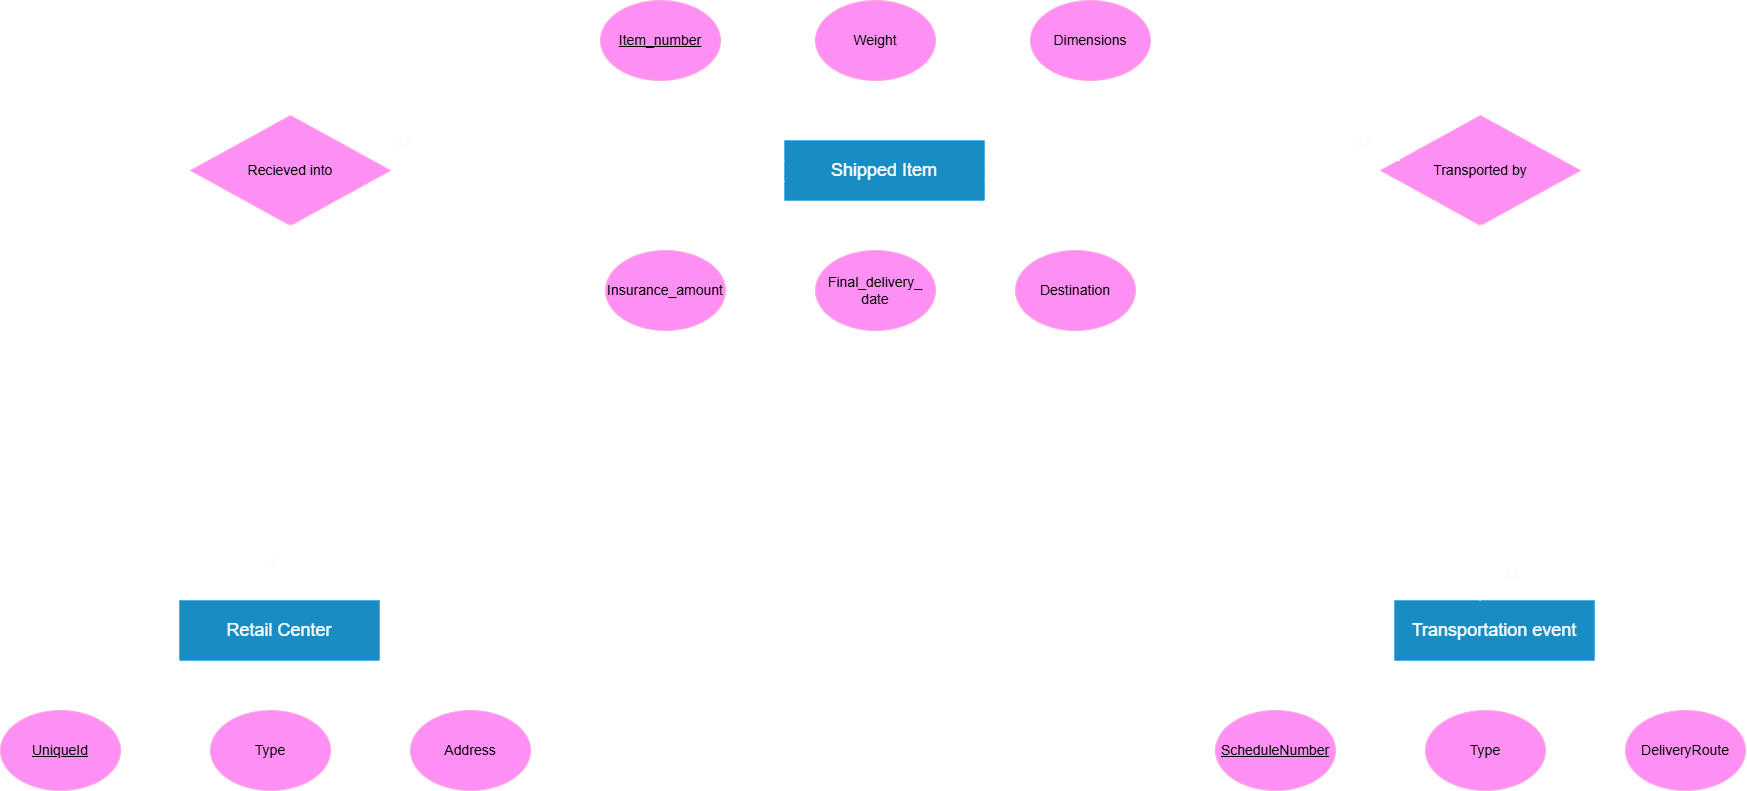

The diagram above was exported from draw.io. Its source (the exported page's mxGraphModel, read from the mxfile embedded in the PNG):
<mxGraphModel dx="5124" dy="1757" grid="1" gridSize="10" guides="1" tooltips="1" connect="1" arrows="1" fold="1" page="1" pageScale="1" pageWidth="827" pageHeight="1169" background="light-dark(#FFFFFF,transparent)" math="0" shadow="0">
  <root>
    <mxCell id="0" />
    <mxCell id="1" parent="0" />
    <mxCell id="2" value="" style="rounded=0;whiteSpace=wrap;html=1;fillColor=#1ba1e2;fontColor=#ffffff;strokeColor=#006EAF;" vertex="1" parent="1">
      <mxGeometry x="2104" y="480" width="200" height="60" as="geometry" />
    </mxCell>
    <mxCell id="3" value="" style="ellipse;whiteSpace=wrap;html=1;fillColor=#d80073;fontColor=#ffffff;strokeColor=#A50040;" vertex="1" parent="1">
      <mxGeometry x="1920" y="340" width="120" height="80" as="geometry" />
    </mxCell>
    <mxCell id="4" value="" style="ellipse;whiteSpace=wrap;html=1;fillColor=#d80073;fontColor=#ffffff;strokeColor=#A50040;" vertex="1" parent="1">
      <mxGeometry x="2135" y="340" width="120" height="80" as="geometry" />
    </mxCell>
    <mxCell id="5" value="" style="ellipse;whiteSpace=wrap;html=1;fillColor=#d80073;fontColor=#ffffff;strokeColor=#A50040;" vertex="1" parent="1">
      <mxGeometry x="2350" y="340" width="120" height="80" as="geometry" />
    </mxCell>
    <mxCell id="6" value="" style="ellipse;whiteSpace=wrap;html=1;fillColor=#d80073;fontColor=#ffffff;strokeColor=#A50040;" vertex="1" parent="1">
      <mxGeometry x="1925" y="590" width="120" height="80" as="geometry" />
    </mxCell>
    <mxCell id="7" value="" style="ellipse;whiteSpace=wrap;html=1;fillColor=#d80073;fontColor=#ffffff;strokeColor=#A50040;" vertex="1" parent="1">
      <mxGeometry x="2135" y="590" width="120" height="80" as="geometry" />
    </mxCell>
    <mxCell id="8" value="" style="ellipse;whiteSpace=wrap;html=1;fillColor=#d80073;fontColor=#ffffff;strokeColor=#A50040;" vertex="1" parent="1">
      <mxGeometry x="2335" y="590" width="120" height="80" as="geometry" />
    </mxCell>
    <mxCell id="9" value="" style="endArrow=none;html=1;rounded=0;exitX=0.481;exitY=-0.017;exitDx=0;exitDy=0;entryX=0.547;entryY=1.038;entryDx=0;entryDy=0;entryPerimeter=0;exitPerimeter=0;" edge="1" source="2" target="4" parent="1">
      <mxGeometry width="50" height="50" relative="1" as="geometry">
        <mxPoint x="2180" y="410" as="sourcePoint" />
        <mxPoint x="2230" y="360" as="targetPoint" />
      </mxGeometry>
    </mxCell>
    <mxCell id="10" value="" style="endArrow=none;html=1;rounded=0;exitX=1;exitY=0;exitDx=0;exitDy=0;" edge="1" source="2" target="5" parent="1">
      <mxGeometry width="50" height="50" relative="1" as="geometry">
        <mxPoint x="2280" y="496" as="sourcePoint" />
        <mxPoint x="2281" y="440" as="targetPoint" />
      </mxGeometry>
    </mxCell>
    <mxCell id="11" value="" style="endArrow=none;html=1;rounded=0;entryX=0.428;entryY=1.012;entryDx=0;entryDy=0;entryPerimeter=0;" edge="1" target="2" parent="1">
      <mxGeometry width="50" height="50" relative="1" as="geometry">
        <mxPoint x="2190" y="590" as="sourcePoint" />
        <mxPoint x="2190" y="550" as="targetPoint" />
      </mxGeometry>
    </mxCell>
    <mxCell id="12" value="" style="endArrow=none;html=1;rounded=0;exitX=1;exitY=1;exitDx=0;exitDy=0;" edge="1" source="2" target="8" parent="1">
      <mxGeometry width="50" height="50" relative="1" as="geometry">
        <mxPoint x="2294" y="627" as="sourcePoint" />
        <mxPoint x="2365" y="560" as="targetPoint" />
      </mxGeometry>
    </mxCell>
    <mxCell id="13" value="" style="endArrow=none;html=1;rounded=0;exitX=0;exitY=0;exitDx=0;exitDy=0;entryX=0.547;entryY=1.038;entryDx=0;entryDy=0;entryPerimeter=0;" edge="1" source="2" parent="1">
      <mxGeometry width="50" height="50" relative="1" as="geometry">
        <mxPoint x="2020" y="466" as="sourcePoint" />
        <mxPoint x="2021" y="410" as="targetPoint" />
      </mxGeometry>
    </mxCell>
    <mxCell id="14" value="" style="endArrow=none;html=1;rounded=0;exitX=0;exitY=1;exitDx=0;exitDy=0;" edge="1" source="2" target="6" parent="1">
      <mxGeometry width="50" height="50" relative="1" as="geometry">
        <mxPoint x="2184" y="527" as="sourcePoint" />
        <mxPoint x="2255" y="460" as="targetPoint" />
      </mxGeometry>
    </mxCell>
    <mxCell id="15" value="&lt;font style=&quot;font-size: 18px;&quot;&gt;Shipped Item&lt;/font&gt;" style="text;html=1;align=center;verticalAlign=middle;whiteSpace=wrap;rounded=0;" vertex="1" parent="1">
      <mxGeometry x="2114" y="480" width="180" height="60" as="geometry" />
    </mxCell>
    <mxCell id="16" value="&lt;font style=&quot;font-size: 14px; color: light-dark(rgb(0, 0, 0), rgb(0, 0, 0));&quot;&gt;&lt;u style=&quot;&quot;&gt;Item_number&lt;/u&gt;&lt;/font&gt;" style="text;html=1;align=center;verticalAlign=middle;whiteSpace=wrap;rounded=0;" vertex="1" parent="1">
      <mxGeometry x="1920" y="360" width="120" height="40" as="geometry" />
    </mxCell>
    <mxCell id="17" value="&lt;font style=&quot;font-size: 14px; color: light-dark(rgb(0, 0, 0), rgb(0, 0, 0));&quot;&gt;&lt;span style=&quot;&quot;&gt;Weight&lt;/span&gt;&lt;/font&gt;" style="text;html=1;align=center;verticalAlign=middle;whiteSpace=wrap;rounded=0;fontStyle=0" vertex="1" parent="1">
      <mxGeometry x="2135" y="360" width="120" height="40" as="geometry" />
    </mxCell>
    <mxCell id="18" value="&lt;font style=&quot;font-size: 14px; color: light-dark(rgb(0, 0, 0), rgb(0, 0, 0));&quot;&gt;&lt;span style=&quot;&quot;&gt;Dimensions&lt;/span&gt;&lt;/font&gt;" style="text;html=1;align=center;verticalAlign=middle;whiteSpace=wrap;rounded=0;fontStyle=0" vertex="1" parent="1">
      <mxGeometry x="2350" y="360" width="120" height="40" as="geometry" />
    </mxCell>
    <mxCell id="19" value="&lt;font style=&quot;font-size: 14px; color: light-dark(rgb(0, 0, 0), rgb(0, 0, 0));&quot;&gt;&lt;span style=&quot;&quot;&gt;Destination&lt;/span&gt;&lt;/font&gt;" style="text;html=1;align=center;verticalAlign=middle;whiteSpace=wrap;rounded=0;fontStyle=0" vertex="1" parent="1">
      <mxGeometry x="2335" y="610" width="120" height="40" as="geometry" />
    </mxCell>
    <mxCell id="20" value="&lt;font style=&quot;font-size: 14px; color: light-dark(rgb(0, 0, 0), rgb(0, 0, 0));&quot;&gt;&lt;span style=&quot;&quot;&gt;Final_delivery_&lt;/span&gt;&lt;/font&gt;&lt;div&gt;&lt;font style=&quot;font-size: 14px; color: light-dark(rgb(0, 0, 0), rgb(0, 0, 0));&quot;&gt;&lt;span style=&quot;&quot;&gt;date&lt;/span&gt;&lt;/font&gt;&lt;/div&gt;" style="text;html=1;align=center;verticalAlign=middle;whiteSpace=wrap;rounded=0;fontStyle=0" vertex="1" parent="1">
      <mxGeometry x="2135" y="610" width="120" height="40" as="geometry" />
    </mxCell>
    <mxCell id="21" value="&lt;font style=&quot;font-size: 14px; color: light-dark(rgb(0, 0, 0), rgb(0, 0, 0));&quot;&gt;&lt;span style=&quot;&quot;&gt;Insurance_amount&lt;/span&gt;&lt;/font&gt;" style="text;html=1;align=center;verticalAlign=middle;whiteSpace=wrap;rounded=0;fontStyle=0" vertex="1" parent="1">
      <mxGeometry x="1925" y="610" width="120" height="40" as="geometry" />
    </mxCell>
    <mxCell id="22" value="" style="rhombus;whiteSpace=wrap;html=1;fillColor=#d80073;fontColor=#ffffff;strokeColor=#A50040;" vertex="1" parent="1">
      <mxGeometry x="2700" y="455" width="200" height="110" as="geometry" />
    </mxCell>
    <mxCell id="23" value="&lt;font&gt;&lt;span style=&quot;font-size: 14px;&quot;&gt;Transported by&lt;/span&gt;&lt;/font&gt;" style="text;html=1;align=center;verticalAlign=middle;whiteSpace=wrap;rounded=0;fontStyle=0;fontColor=light-dark(#000000,#000000);" vertex="1" parent="1">
      <mxGeometry x="2740" y="490" width="120" height="40" as="geometry" />
    </mxCell>
    <mxCell id="24" value="" style="endArrow=none;html=1;rounded=0;entryX=0.098;entryY=0.408;entryDx=0;entryDy=0;entryPerimeter=0;exitX=1.001;exitY=0.323;exitDx=0;exitDy=0;exitPerimeter=0;" edge="1" source="2" target="22" parent="1">
      <mxGeometry width="50" height="50" relative="1" as="geometry">
        <mxPoint x="2310" y="500" as="sourcePoint" />
        <mxPoint x="2430" y="470" as="targetPoint" />
      </mxGeometry>
    </mxCell>
    <mxCell id="25" value="" style="endArrow=none;html=1;rounded=0;entryX=0.098;entryY=0.408;entryDx=0;entryDy=0;entryPerimeter=0;exitX=1.001;exitY=0.323;exitDx=0;exitDy=0;exitPerimeter=0;" edge="1" parent="1">
      <mxGeometry width="50" height="50" relative="1" as="geometry">
        <mxPoint x="2304" y="520" as="sourcePoint" />
        <mxPoint x="2720" y="521" as="targetPoint" />
      </mxGeometry>
    </mxCell>
    <mxCell id="26" value="" style="endArrow=none;html=1;rounded=0;entryX=0.098;entryY=0.408;entryDx=0;entryDy=0;entryPerimeter=0;exitX=1.001;exitY=0.323;exitDx=0;exitDy=0;exitPerimeter=0;" edge="1" parent="1">
      <mxGeometry width="50" height="50" relative="1" as="geometry">
        <mxPoint x="1688" y="499" as="sourcePoint" />
        <mxPoint x="2104" y="500" as="targetPoint" />
      </mxGeometry>
    </mxCell>
    <mxCell id="27" value="" style="endArrow=none;html=1;rounded=0;entryX=0.098;entryY=0.408;entryDx=0;entryDy=0;entryPerimeter=0;exitX=1.001;exitY=0.323;exitDx=0;exitDy=0;exitPerimeter=0;" edge="1" parent="1">
      <mxGeometry width="50" height="50" relative="1" as="geometry">
        <mxPoint x="1688" y="520" as="sourcePoint" />
        <mxPoint x="2104" y="521" as="targetPoint" />
      </mxGeometry>
    </mxCell>
    <mxCell id="28" value="" style="rhombus;whiteSpace=wrap;html=1;fillColor=#d80073;fontColor=#ffffff;strokeColor=#A50040;" vertex="1" parent="1">
      <mxGeometry x="1510" y="455" width="200" height="110" as="geometry" />
    </mxCell>
    <mxCell id="29" value="&lt;font&gt;&lt;span style=&quot;font-size: 14px;&quot;&gt;Recieved into&lt;/span&gt;&lt;/font&gt;" style="text;html=1;align=center;verticalAlign=middle;whiteSpace=wrap;rounded=0;fontStyle=0;fontColor=light-dark(#000000,#000000);" vertex="1" parent="1">
      <mxGeometry x="1550" y="490" width="120" height="40" as="geometry" />
    </mxCell>
    <mxCell id="30" value="&lt;font style=&quot;font-size: 18px;&quot;&gt;M&lt;/font&gt;" style="text;html=1;align=center;verticalAlign=middle;whiteSpace=wrap;rounded=0;labelBorderColor=none;textShadow=1;" vertex="1" parent="1">
      <mxGeometry x="1630" y="450" width="180" height="60" as="geometry" />
    </mxCell>
    <mxCell id="31" value="&lt;font style=&quot;font-size: 18px;&quot;&gt;M&lt;/font&gt;" style="text;html=1;align=center;verticalAlign=middle;whiteSpace=wrap;rounded=0;labelBorderColor=none;textShadow=1;" vertex="1" parent="1">
      <mxGeometry x="2590" y="450" width="180" height="60" as="geometry" />
    </mxCell>
    <mxCell id="32" value="" style="rounded=0;whiteSpace=wrap;html=1;fillColor=#1ba1e2;fontColor=#ffffff;strokeColor=#006EAF;" vertex="1" parent="1">
      <mxGeometry x="1499" y="940" width="200" height="60" as="geometry" />
    </mxCell>
    <mxCell id="33" value="" style="ellipse;whiteSpace=wrap;html=1;fillColor=#d80073;fontColor=#ffffff;strokeColor=#A50040;" vertex="1" parent="1">
      <mxGeometry x="1320" y="1050" width="120" height="80" as="geometry" />
    </mxCell>
    <mxCell id="34" value="" style="ellipse;whiteSpace=wrap;html=1;fillColor=#d80073;fontColor=#ffffff;strokeColor=#A50040;" vertex="1" parent="1">
      <mxGeometry x="1530" y="1050" width="120" height="80" as="geometry" />
    </mxCell>
    <mxCell id="35" value="" style="ellipse;whiteSpace=wrap;html=1;fillColor=#d80073;fontColor=#ffffff;strokeColor=#A50040;" vertex="1" parent="1">
      <mxGeometry x="1730" y="1050" width="120" height="80" as="geometry" />
    </mxCell>
    <mxCell id="36" value="" style="endArrow=none;html=1;rounded=0;entryX=0.428;entryY=1.012;entryDx=0;entryDy=0;entryPerimeter=0;" edge="1" target="32" parent="1">
      <mxGeometry width="50" height="50" relative="1" as="geometry">
        <mxPoint x="1585" y="1050" as="sourcePoint" />
        <mxPoint x="1585" y="1010" as="targetPoint" />
      </mxGeometry>
    </mxCell>
    <mxCell id="37" value="" style="endArrow=none;html=1;rounded=0;exitX=1;exitY=1;exitDx=0;exitDy=0;" edge="1" source="32" target="35" parent="1">
      <mxGeometry width="50" height="50" relative="1" as="geometry">
        <mxPoint x="1689" y="1087" as="sourcePoint" />
        <mxPoint x="1760" y="1020" as="targetPoint" />
      </mxGeometry>
    </mxCell>
    <mxCell id="38" value="" style="endArrow=none;html=1;rounded=0;exitX=0;exitY=1;exitDx=0;exitDy=0;" edge="1" source="32" target="33" parent="1">
      <mxGeometry width="50" height="50" relative="1" as="geometry">
        <mxPoint x="1579" y="987" as="sourcePoint" />
        <mxPoint x="1650" y="920" as="targetPoint" />
      </mxGeometry>
    </mxCell>
    <mxCell id="39" value="&lt;font style=&quot;font-size: 18px;&quot;&gt;Retail Center&lt;/font&gt;" style="text;html=1;align=center;verticalAlign=middle;whiteSpace=wrap;rounded=0;" vertex="1" parent="1">
      <mxGeometry x="1509" y="940" width="180" height="60" as="geometry" />
    </mxCell>
    <mxCell id="40" value="&lt;font style=&quot;font-size: 14px; color: light-dark(rgb(0, 0, 0), rgb(0, 0, 0));&quot;&gt;&lt;span style=&quot;&quot;&gt;Address&lt;/span&gt;&lt;/font&gt;" style="text;html=1;align=center;verticalAlign=middle;whiteSpace=wrap;rounded=0;fontStyle=0" vertex="1" parent="1">
      <mxGeometry x="1730" y="1070" width="120" height="40" as="geometry" />
    </mxCell>
    <mxCell id="41" value="&lt;font&gt;&lt;span style=&quot;font-size: 14px;&quot;&gt;Type&lt;/span&gt;&lt;/font&gt;" style="text;html=1;align=center;verticalAlign=middle;whiteSpace=wrap;rounded=0;fontStyle=0;fontColor=light-dark(#000000,#000000);" vertex="1" parent="1">
      <mxGeometry x="1530" y="1070" width="120" height="40" as="geometry" />
    </mxCell>
    <mxCell id="42" value="&lt;font style=&quot;font-size: 14px; color: light-dark(rgb(0, 0, 0), rgb(0, 0, 0));&quot;&gt;&lt;span style=&quot;&quot;&gt;&lt;u&gt;UniqueId&lt;/u&gt;&lt;/span&gt;&lt;/font&gt;" style="text;html=1;align=center;verticalAlign=middle;whiteSpace=wrap;rounded=0;fontStyle=0" vertex="1" parent="1">
      <mxGeometry x="1320" y="1070" width="120" height="40" as="geometry" />
    </mxCell>
    <mxCell id="43" value="" style="rounded=0;whiteSpace=wrap;html=1;fillColor=#1ba1e2;fontColor=#ffffff;strokeColor=#006EAF;" vertex="1" parent="1">
      <mxGeometry x="2714" y="940" width="200" height="60" as="geometry" />
    </mxCell>
    <mxCell id="44" value="" style="ellipse;whiteSpace=wrap;html=1;fillColor=#d80073;fontColor=#ffffff;strokeColor=#A50040;" vertex="1" parent="1">
      <mxGeometry x="2535" y="1050" width="120" height="80" as="geometry" />
    </mxCell>
    <mxCell id="45" value="" style="ellipse;whiteSpace=wrap;html=1;fillColor=#d80073;fontColor=#ffffff;strokeColor=#A50040;" vertex="1" parent="1">
      <mxGeometry x="2745" y="1050" width="120" height="80" as="geometry" />
    </mxCell>
    <mxCell id="46" value="" style="ellipse;whiteSpace=wrap;html=1;fillColor=#d80073;fontColor=#ffffff;strokeColor=#A50040;" vertex="1" parent="1">
      <mxGeometry x="2945" y="1050" width="120" height="80" as="geometry" />
    </mxCell>
    <mxCell id="47" value="" style="endArrow=none;html=1;rounded=0;entryX=0.428;entryY=1.012;entryDx=0;entryDy=0;entryPerimeter=0;" edge="1" target="43" parent="1">
      <mxGeometry width="50" height="50" relative="1" as="geometry">
        <mxPoint x="2800" y="1050" as="sourcePoint" />
        <mxPoint x="2800" y="1010" as="targetPoint" />
      </mxGeometry>
    </mxCell>
    <mxCell id="48" value="" style="endArrow=none;html=1;rounded=0;exitX=1;exitY=1;exitDx=0;exitDy=0;" edge="1" source="43" target="46" parent="1">
      <mxGeometry width="50" height="50" relative="1" as="geometry">
        <mxPoint x="2904" y="1087" as="sourcePoint" />
        <mxPoint x="2975" y="1020" as="targetPoint" />
      </mxGeometry>
    </mxCell>
    <mxCell id="49" value="" style="endArrow=none;html=1;rounded=0;exitX=0;exitY=1;exitDx=0;exitDy=0;" edge="1" source="43" target="44" parent="1">
      <mxGeometry width="50" height="50" relative="1" as="geometry">
        <mxPoint x="2794" y="987" as="sourcePoint" />
        <mxPoint x="2865" y="920" as="targetPoint" />
      </mxGeometry>
    </mxCell>
    <mxCell id="50" value="&lt;span style=&quot;font-size: 18px;&quot;&gt;Transportation event&lt;/span&gt;" style="text;html=1;align=center;verticalAlign=middle;whiteSpace=wrap;rounded=0;" vertex="1" parent="1">
      <mxGeometry x="2724" y="940" width="180" height="60" as="geometry" />
    </mxCell>
    <mxCell id="51" value="&lt;font style=&quot;font-size: 14px; color: light-dark(rgb(0, 0, 0), rgb(0, 0, 0));&quot;&gt;&lt;span style=&quot;&quot;&gt;DeliveryRoute&lt;/span&gt;&lt;/font&gt;" style="text;html=1;align=center;verticalAlign=middle;whiteSpace=wrap;rounded=0;fontStyle=0" vertex="1" parent="1">
      <mxGeometry x="2945" y="1070" width="120" height="40" as="geometry" />
    </mxCell>
    <mxCell id="52" value="&lt;font&gt;&lt;span style=&quot;font-size: 14px;&quot;&gt;Type&lt;/span&gt;&lt;/font&gt;" style="text;html=1;align=center;verticalAlign=middle;whiteSpace=wrap;rounded=0;fontStyle=0;fontColor=light-dark(#000000,#000000);" vertex="1" parent="1">
      <mxGeometry x="2745" y="1070" width="120" height="40" as="geometry" />
    </mxCell>
    <mxCell id="53" value="&lt;font style=&quot;font-size: 14px; color: light-dark(rgb(0, 0, 0), rgb(0, 0, 0));&quot;&gt;&lt;span style=&quot;&quot;&gt;&lt;u&gt;ScheduleNumber&lt;/u&gt;&lt;/span&gt;&lt;/font&gt;" style="text;html=1;align=center;verticalAlign=middle;whiteSpace=wrap;rounded=0;fontStyle=0" vertex="1" parent="1">
      <mxGeometry x="2535" y="1070" width="120" height="40" as="geometry" />
    </mxCell>
    <mxCell id="54" value="" style="endArrow=none;html=1;rounded=0;exitX=0.556;exitY=-0.012;exitDx=0;exitDy=0;entryX=0.499;entryY=0.986;entryDx=0;entryDy=0;entryPerimeter=0;exitPerimeter=0;" edge="1" source="39" target="28" parent="1">
      <mxGeometry width="50" height="50" relative="1" as="geometry">
        <mxPoint x="1860" y="780" as="sourcePoint" />
        <mxPoint x="1610" y="570" as="targetPoint" />
      </mxGeometry>
    </mxCell>
    <mxCell id="55" value="" style="endArrow=none;html=1;rounded=0;exitX=0.556;exitY=-0.012;exitDx=0;exitDy=0;entryX=0.499;entryY=0.986;entryDx=0;entryDy=0;entryPerimeter=0;exitPerimeter=0;" edge="1" parent="1">
      <mxGeometry width="50" height="50" relative="1" as="geometry">
        <mxPoint x="2799.5" y="940" as="sourcePoint" />
        <mxPoint x="2800.5" y="564" as="targetPoint" />
      </mxGeometry>
    </mxCell>
    <mxCell id="56" value="&lt;font style=&quot;font-size: 18px;&quot;&gt;1&lt;/font&gt;" style="text;html=1;align=center;verticalAlign=middle;whiteSpace=wrap;rounded=0;labelBorderColor=none;textShadow=1;" vertex="1" parent="1">
      <mxGeometry x="1499" y="870" width="180" height="60" as="geometry" />
    </mxCell>
    <mxCell id="57" value="&lt;font style=&quot;font-size: 18px;&quot;&gt;N&lt;/font&gt;" style="text;html=1;align=center;verticalAlign=middle;whiteSpace=wrap;rounded=0;labelBorderColor=none;textShadow=1;" vertex="1" parent="1">
      <mxGeometry x="2740" y="880" width="180" height="60" as="geometry" />
    </mxCell>
  </root>
</mxGraphModel>